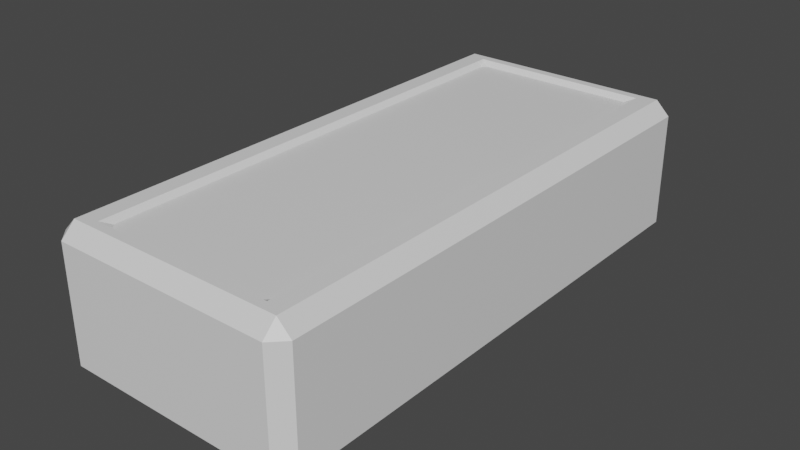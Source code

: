 # Source: Display.blend  (saved by Blender 2.82.7; exported with 4.5.12 LTS)
import bpy
from mathutils import Matrix  # noqa: F401  (used for matrix-valued properties, if any)

bpy.ops.wm.read_factory_settings(use_empty=True)
scene = bpy.context.scene
scene.name = 'Scene'

# ---- collections
col_collection = bpy.data.collections.new('Collection'); scene.collection.children.link(col_collection)

# ---- materials (node trees are filled in below, after node groups)
mat_glass = bpy.data.materials.new('glass')
mat_glass.alpha_threshold = 0.0
mat_glass.use_transparent_shadow = False
mat_glass.line_color = (0.0, 0.0, 0.0, 1.0)
mat_backpanel = bpy.data.materials.new('BackPanel')
mat_backpanel.use_transparent_shadow = False
mat_general = bpy.data.materials.new('General')
mat_general.use_transparent_shadow = False

# ---- material node trees
mat_glass.use_nodes = True; mat_glass.node_tree.nodes.clear()
_N = mat_glass.node_tree.nodes; _L = mat_glass.node_tree.links
n0 = _N.new('ShaderNodeOutputMaterial'); n0.name = 'Material Output'; n0.location = (300, 300)
n1 = _N.new('ShaderNodeBsdfPrincipled'); n1.name = 'Principled BSDF'; n1.location = (10, 300)
n1.distribution = 'GGX'
n1.subsurface_method = 'BURLEY'
n1.inputs[2].default_value = 0.4
n1.inputs[3].default_value = 1.45
n1.inputs[27].default_value = (0.0, 0.0, 0.0, 1.0)
n1.inputs[28].default_value = 1.0
_L.new(n1.outputs[0], n0.inputs[0])
n0.is_active_output = True
mat_backpanel.use_nodes = True; mat_backpanel.node_tree.nodes.clear()
_N = mat_backpanel.node_tree.nodes; _L = mat_backpanel.node_tree.links
n0 = _N.new('ShaderNodeOutputMaterial'); n0.name = 'Material Output'; n0.location = (300, 300)
n1 = _N.new('ShaderNodeBsdfPrincipled'); n1.name = 'Principled BSDF'; n1.location = (10, 300)
n1.distribution = 'GGX'
n1.subsurface_method = 'BURLEY'
n1.inputs[3].default_value = 1.45
n1.inputs[27].default_value = (0.0, 0.0, 0.0, 1.0)
n1.inputs[28].default_value = 1.0
_L.new(n1.outputs[0], n0.inputs[0])
n0.is_active_output = True
mat_general.use_nodes = True; mat_general.node_tree.nodes.clear()
_N = mat_general.node_tree.nodes; _L = mat_general.node_tree.links
n0 = _N.new('ShaderNodeOutputMaterial'); n0.name = 'Material Output'; n0.location = (300, 300)
n1 = _N.new('ShaderNodeBsdfPrincipled'); n1.name = 'Principled BSDF'; n1.location = (10, 300)
n1.distribution = 'GGX'
n1.subsurface_method = 'BURLEY'
n1.inputs[3].default_value = 1.45
n1.inputs[27].default_value = (0.0, 0.0, 0.0, 1.0)
n1.inputs[28].default_value = 1.0
_L.new(n1.outputs[0], n0.inputs[0])
n0.is_active_output = True

# ---- world
world_world = bpy.data.worlds.new('World'); scene.world = world_world
world_world.use_nodes = True; world_world.node_tree.nodes.clear()
_N = world_world.node_tree.nodes; _L = world_world.node_tree.links
n0 = _N.new('ShaderNodeOutputWorld'); n0.name = 'World Output'; n0.location = (300, 300)
n1 = _N.new('ShaderNodeBackground'); n1.name = 'Background'; n1.location = (10, 300)
n1.inputs[0].default_value = (0.05088, 0.05088, 0.05088, 1.0)
_L.new(n1.outputs[0], n0.inputs[0])
n0.is_active_output = True
world_world.color = (0.05088, 0.05088, 0.05088)
world_world.use_sun_shadow = False
world_world.sun_shadow_jitter_overblur = 0.0

# ---- meshes
me_cube = bpy.data.meshes.new('Cube')
me_cube.from_pydata([(0.1585, 0.3927, 0.08252), (0.1585, 0.3726, 0.1026), (0.1786, 0.3726, 0.08252), (0.1585, 0.3726, -0.1026), (0.1585, 0.3927, -0.08252), (0.1786, 0.3726, -0.08252), (0.1786, -0.3726, 0.08252), (0.1585, -0.3726, 0.1026), (0.1585, -0.3927, 0.08252), (0.1786, -0.3726, -0.08252), (0.1585, -0.3927, -0.08252), (0.1585, -0.3726, -0.1026), (-0.1585, 0.3927, 0.08252), (-0.1786, 0.3726, 0.08252), (-0.1585, 0.3726, 0.1026), (-0.1786, 0.3726, -0.08252), (-0.1585, 0.3927, -0.08252), (-0.1585, 0.3726, -0.1026), (-0.1786, -0.3726, 0.08252), (-0.1585, -0.3927, 0.08252), (-0.1585, -0.3726, 0.1026), (-0.1585, -0.3726, -0.1026), (-0.1585, -0.3927, -0.08252), (-0.1786, -0.3726, -0.08252), (0.1648, 0.3616, 0.09524), (-0.1648, 0.3616, 0.09524), (0.1648, -0.3616, 0.09524), (-0.1648, -0.3616, 0.09524), (0.1165, 0.3516, 0.07611), (0.1165, 0.3434, 0.06791), (0.1247, 0.3434, 0.07611), (0.1247, -0.3434, 0.07611), (0.1165, -0.3434, 0.06791), (0.1165, -0.3516, 0.07611), (-0.1247, 0.3434, 0.07611), (-0.1165, 0.3434, 0.06791), (-0.1165, 0.3516, 0.07611), (-0.1165, -0.3516, 0.07611), (-0.1165, -0.3434, 0.06791), (-0.1247, -0.3434, 0.07611), (-0.1247, -0.3434, 0.09444), (-0.1329, -0.3598, 0.1026), (-0.1165, -0.3516, 0.09444), (-0.1247, 0.3434, 0.09444), (-0.1165, 0.3516, 0.09444), (-0.1329, 0.3598, 0.1026), (-0.1247, 0.2931, 0.09444), (-0.1329, 0.3124, 0.1026), (0.1247, -0.2931, 0.09444), (0.1329, -0.3124, 0.1026), (0.1247, -0.3434, 0.09444), (0.1165, -0.3516, 0.09444), (0.1329, -0.3598, 0.1026), (0.1247, 0.3434, 0.09444), (0.1329, 0.3598, 0.1026), (0.1165, 0.3516, 0.09444)], [], [(51, 33, 37, 42), (17, 3, 11, 21), (23, 18, 13, 15), (10, 8, 19, 22), (27, 26, 24, 25), (5, 2, 6, 9), (0, 1, 2), (3, 4, 5), (6, 7, 8), (9, 10, 11), (12, 13, 14), (15, 16, 17), (18, 19, 20), (21, 22, 23), (17, 21, 23, 15), (3, 17, 16, 4), (2, 5, 4, 0), (22, 19, 18, 23), (8, 10, 9, 6), (12, 16, 15, 13), (7, 20, 19, 8), (1, 7, 6, 2), (21, 11, 10, 22), (20, 14, 13, 18), (14, 1, 0, 12), (11, 3, 5, 9), (16, 12, 0, 4), (7, 49, 52, 41, 47, 14, 20), (40, 39, 34, 43, 46), (38, 32, 29, 35), (1, 14, 47, 45, 54, 49, 7), (53, 30, 31, 50, 48), (28, 29, 30), (31, 32, 33), (34, 35, 36), (37, 38, 39), (40, 41, 42), (43, 44, 45), (50, 51, 52), (53, 54, 55), (55, 28, 30, 53), (29, 32, 31, 30), (32, 38, 37, 33), (38, 35, 34, 39), (35, 29, 28, 36), (47, 41, 40, 46), (45, 47, 46, 43), (54, 45, 44, 55), (53, 48, 49, 54), (52, 49, 48, 50), (41, 52, 51, 42), (36, 44, 43, 34), (33, 51, 50, 31), (39, 40, 42, 37), (44, 36, 28, 55)])
me_cube.polygons.foreach_set('material_index', [2, 2, 2, 2, 0, 2, 2, 2, 2, 2, 2, 2, 2, 2, 2, 2, 2, 2, 2, 2, 2, 2, 2, 2, 2, 2, 2, 2, 2, 1, 2, 2, 2, 2, 2, 2, 2, 2, 2, 2, 2, 2, 2, 2, 2, 2, 2, 2, 2, 2, 2, 2, 2, 2, 2])
_uv = me_cube.uv_layers.new(name='UVMap')
_uv.uv.foreach_set('vector', [0.6484, 0.5621, 0.6484, 0.5387, 0.3516, 0.5387, 0.3516, 0.5621, 0.2982, 0.9744, 0.7018, 0.9744, 0.7018, 0.02561, 0.2982, 0.02561, 0.02561, 0.3367, 0.02561, 0.5469, 0.9744, 0.5469, 0.9744, 0.3367, 0.7018, 0.3367, 0.7018, 0.5469, 0.2982, 0.5469, 0.2982, 0.3367, 0.2902, 0.03954, 0.7098, 0.03954, 0.7098, 0.9605, 0.2902, 0.9605, 0.9744, 0.3367, 0.9744, 0.5469, 0.02561, 0.5469, 0.02561, 0.3367, 0.7018, 1.0, 0.7018, 0.9744, 0.7275, 0.9744, 0.7018, 0.9744, 0.7018, 1.0, 0.7275, 0.9744, 0.7275, 0.02561, 0.7018, 0.02561, 0.7018, 0.0, 0.7275, 0.02561, 0.7018, 0.0, 0.7018, 0.02561, 0.2982, 1.0, 0.2725, 0.9744, 0.2982, 0.9744, 0.2725, 0.9744, 0.2982, 1.0, 0.2982, 0.9744, 0.2725, 0.02561, 0.2982, 0.0, 0.2982, 0.02561, 0.2982, 0.02561, 0.2982, 0.0, 0.2725, 0.02561, 0.2982, 0.9744, 0.2982, 0.02561, 0.2725, 0.02561, 0.2725, 0.9744, 0.7018, 0.9744, 0.2982, 0.9744, 0.2982, 1.0, 0.7018, 1.0, 0.9744, 0.5469, 0.9744, 0.3367, 1.0, 0.3367, 1.0, 0.5469, 0.0, 0.3367, 0.0, 0.5469, 0.02561, 0.5469, 0.02561, 0.3367, 0.0, 0.5469, 0.0, 0.3367, 0.02561, 0.3367, 0.02561, 0.5469, 1.0, 0.5469, 1.0, 0.3367, 0.9744, 0.3367, 0.9744, 0.5469, 0.7018, 0.02561, 0.2982, 0.02561, 0.2982, 0.0, 0.7018, 0.0, 0.7018, 0.9744, 0.7018, 0.02561, 0.7275, 0.02561, 0.7275, 0.9744, 0.2982, 0.02561, 0.7018, 0.02561, 0.7018, 0.0, 0.2982, 0.0, 0.2982, 0.02561, 0.2982, 0.9744, 0.2725, 0.9744, 0.2725, 0.02561, 0.2982, 0.9744, 0.7018, 0.9744, 0.7018, 1.0, 0.2982, 1.0, 0.7018, 0.02561, 0.7018, 0.9744, 0.7275, 0.9744, 0.7275, 0.02561, 0.2982, 0.3367, 0.2982, 0.5469, 0.7018, 0.5469, 0.7018, 0.3367, 0.7018, 0.02561, 0.6692, 0.1022, 0.6692, 0.04191, 0.3308, 0.04191, 0.3308, 0.8978, 0.2982, 0.9744, 0.2982, 0.02561, 0.0628, 0.5621, 0.0628, 0.5387, 0.9372, 0.5387, 0.9372, 0.5621, 0.8732, 0.5621, 0.3516, 0.0628, 0.6484, 0.0628, 0.6484, 0.9372, 0.3516, 0.9372, 0.7018, 0.9744, 0.2982, 0.9744, 0.3308, 0.8978, 0.3308, 0.9581, 0.6692, 0.9581, 0.6692, 0.1022, 0.7018, 0.02561, 0.9372, 0.5621, 0.9372, 0.5387, 0.0628, 0.5387, 0.0628, 0.5621, 0.1268, 0.5621, 0.6484, 0.5387, 0.6484, 0.5283, 0.6588, 0.5387, 0.6588, 0.5387, 0.6484, 0.5283, 0.6484, 0.5387, 0.3412, 0.5387, 0.3516, 0.5283, 0.3516, 0.5387, 0.3516, 0.5387, 0.3516, 0.5283, 0.3412, 0.5387, 0.3412, 0.0628, 0.3308, 0.04191, 0.3516, 0.05235, 0.3412, 0.9372, 0.3516, 0.9476, 0.3308, 0.9581, 0.6588, 0.0628, 0.6484, 0.05235, 0.6692, 0.04191, 0.6588, 0.9372, 0.6692, 0.9581, 0.6484, 0.9476, 0.6484, 0.5621, 0.6484, 0.5387, 0.6588, 0.5387, 0.6588, 0.5621, 0.6484, 0.9372, 0.6484, 0.0628, 0.6588, 0.0628, 0.6588, 0.9372, 0.6484, 0.5283, 0.3516, 0.5283, 0.3516, 0.5387, 0.6484, 0.5387, 0.3516, 0.0628, 0.3516, 0.9372, 0.3412, 0.9372, 0.3412, 0.0628, 0.3516, 0.5283, 0.6484, 0.5283, 0.6484, 0.5387, 0.3516, 0.5387, 0.8978, 0.5725, 0.04191, 0.5725, 0.0628, 0.5621, 0.8732, 0.5621, 0.3308, 0.9581, 0.3308, 0.8978, 0.3412, 0.8732, 0.3412, 0.9372, 0.6692, 0.5725, 0.3308, 0.5725, 0.3516, 0.5621, 0.6484, 0.5621, 0.9372, 0.5621, 0.1268, 0.5621, 0.1022, 0.5725, 0.9581, 0.5725, 0.6692, 0.04191, 0.6692, 0.1022, 0.6588, 0.1268, 0.6588, 0.0628, 0.3308, 0.5725, 0.6692, 0.5725, 0.6484, 0.5621, 0.3516, 0.5621, 0.3516, 0.5387, 0.3516, 0.5621, 0.3412, 0.5621, 0.3412, 0.5387, 0.6484, 0.5387, 0.6484, 0.5621, 0.6588, 0.5621, 0.6588, 0.5387, 0.3412, 0.5387, 0.3412, 0.5621, 0.3516, 0.5621, 0.3516, 0.5387, 0.3516, 0.5621, 0.3516, 0.5387, 0.6484, 0.5387, 0.6484, 0.5621])
me_cube.materials.append(mat_glass)
me_cube.materials.append(mat_backpanel)
me_cube.materials.append(mat_general)
me_cube.use_remesh_preserve_volume = False
me_cube.use_remesh_preserve_attributes = False
me_cube.use_mirror_vertex_groups = False
me_cube.update()

# ---- objects
ob_cube = bpy.data.objects.new('Cube', me_cube)

# ---- transforms, parenting, visibility, modifiers, constraints
ob_cube.location = (0.0, 0.0, 0.0)
ob_cube.lock_rotations_4d = False
ob_cube.empty_display_type = 'ARROWS'
ob_cube.lineart.crease_threshold = 0.0

# ---- collection membership
col_collection.objects.link(ob_cube)

# ---- scene / render settings (as saved in the file)
scene.frame_start = 1; scene.frame_end = 250; scene.frame_set(1)
scene.render.engine = 'BLENDER_EEVEE_NEXT'
scene.cycles.use_denoising = False
scene.cycles.samples = 128
scene.cycles.sampling_pattern = 'TABULATED_SOBOL'
scene.cycles.use_adaptive_sampling = False
scene.cycles.use_light_tree = False
scene.view_settings.view_transform = 'Filmic'
bpy.context.view_layer.update()

# ---- added for rendering (the .blend has no active camera and no usable light): camera, sun
cam_auto = bpy.data.cameras.new('AutoCamera')
cam_auto.lens = 50.0
cam_auto.sensor_width = 36.0
cam_auto.clip_end = 1000.0
ob_auto_camera = bpy.data.objects.new('AutoCamera', cam_auto)
scene.collection.objects.link(ob_auto_camera)
ob_auto_camera.location = (0.820558, -0.98467, 0.656446)
ob_auto_camera.rotation_euler = (1.09748, -7.21219e-08, 0.694738)
scene.camera = ob_auto_camera
light_auto_sun = bpy.data.lights.new('AutoSun', 'SUN')
light_auto_sun.energy = 3.0
light_auto_sun.angle = 0.0523599
ob_auto_sun = bpy.data.objects.new('AutoSun', light_auto_sun)
scene.collection.objects.link(ob_auto_sun)
ob_auto_sun.rotation_euler = (0.872665, 0.174533, 0.523599)
bpy.context.view_layer.update()
